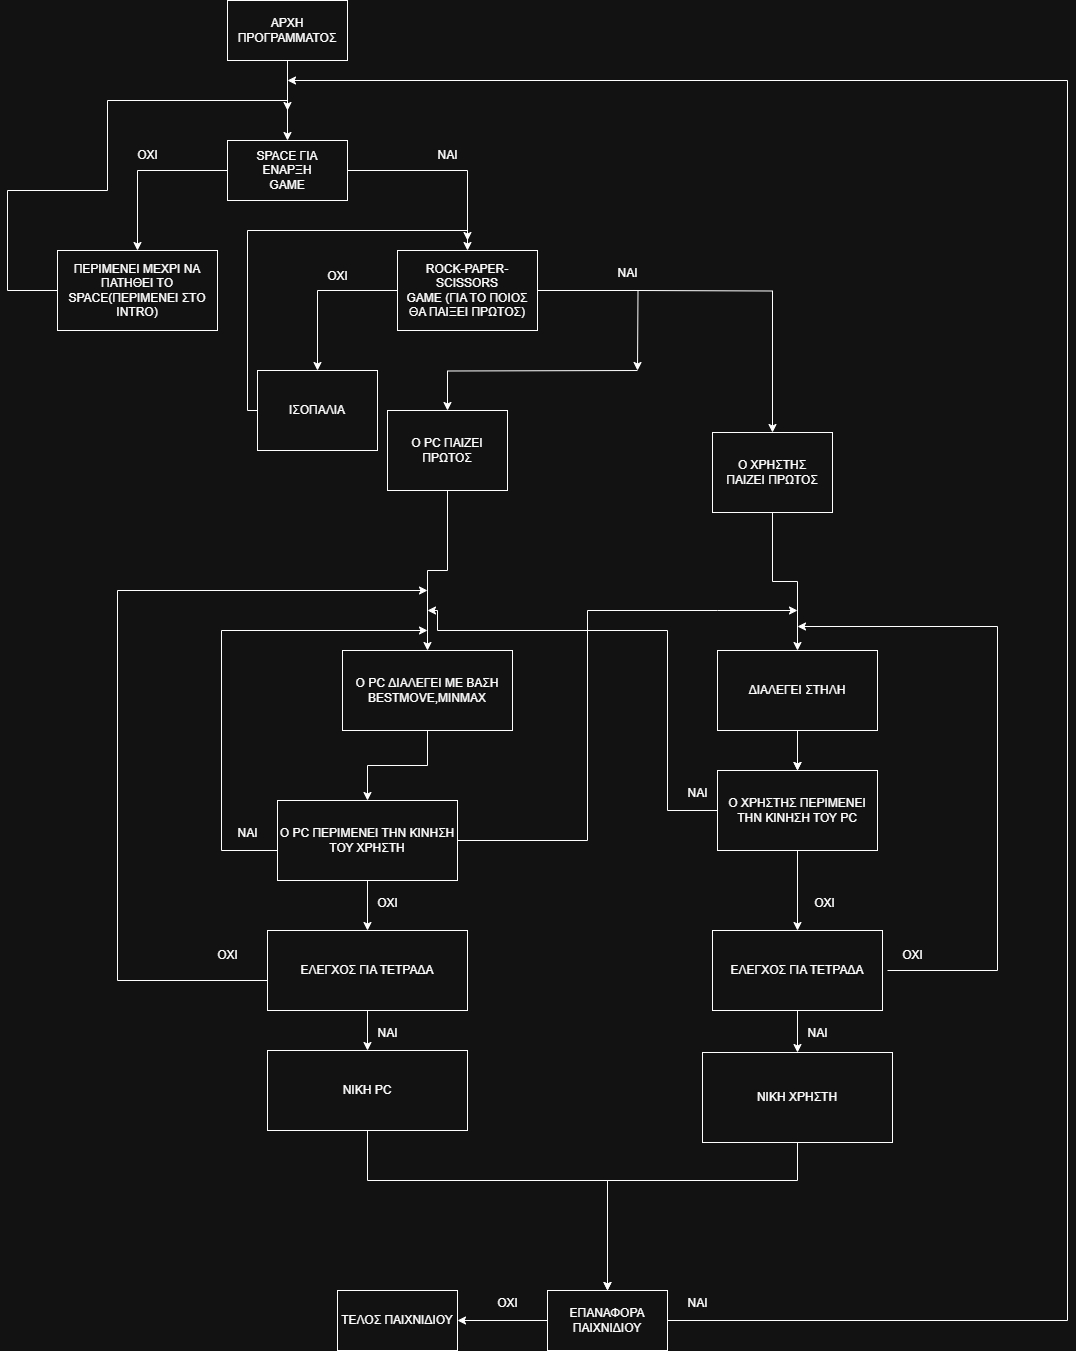

The diagram above was exported from draw.io. Its source (the exported page's mxGraphModel, read from the mxfile embedded in the PNG):
<mxGraphModel dx="1423" dy="4047" grid="1" gridSize="10" guides="1" tooltips="1" connect="1" arrows="1" fold="1" page="1" pageScale="1" pageWidth="827" pageHeight="1169" math="0" shadow="0">
  <root>
    <mxCell id="0" />
    <mxCell id="1" parent="0" />
    <mxCell id="GHq0a32mWPBWF1jFA7cL-5" value="" style="edgeStyle=orthogonalEdgeStyle;rounded=0;orthogonalLoop=1;jettySize=auto;html=1;" edge="1" parent="1" source="GHq0a32mWPBWF1jFA7cL-3" target="GHq0a32mWPBWF1jFA7cL-4">
      <mxGeometry relative="1" as="geometry" />
    </mxCell>
    <mxCell id="GHq0a32mWPBWF1jFA7cL-3" value="ΑΡΧΗ&lt;div&gt;ΠΡΟΓΡΑΜΜΑΤΟΣ&lt;/div&gt;" style="rounded=0;whiteSpace=wrap;html=1;" vertex="1" parent="1">
      <mxGeometry x="250" y="-2850" width="120" height="60" as="geometry" />
    </mxCell>
    <mxCell id="GHq0a32mWPBWF1jFA7cL-8" value="" style="edgeStyle=orthogonalEdgeStyle;rounded=0;orthogonalLoop=1;jettySize=auto;html=1;" edge="1" parent="1" source="GHq0a32mWPBWF1jFA7cL-4" target="GHq0a32mWPBWF1jFA7cL-7">
      <mxGeometry relative="1" as="geometry" />
    </mxCell>
    <mxCell id="GHq0a32mWPBWF1jFA7cL-13" value="" style="edgeStyle=orthogonalEdgeStyle;rounded=0;orthogonalLoop=1;jettySize=auto;html=1;" edge="1" parent="1" source="GHq0a32mWPBWF1jFA7cL-4" target="GHq0a32mWPBWF1jFA7cL-12">
      <mxGeometry relative="1" as="geometry" />
    </mxCell>
    <mxCell id="GHq0a32mWPBWF1jFA7cL-4" value="SPACE ΓΙΑ&lt;div&gt;ΕΝΑΡΞΗ&lt;/div&gt;&lt;div&gt;GAME&lt;/div&gt;" style="whiteSpace=wrap;html=1;rounded=0;" vertex="1" parent="1">
      <mxGeometry x="250" y="-2710" width="120" height="60" as="geometry" />
    </mxCell>
    <mxCell id="GHq0a32mWPBWF1jFA7cL-18" value="" style="edgeStyle=orthogonalEdgeStyle;rounded=0;orthogonalLoop=1;jettySize=auto;html=1;" edge="1" parent="1" source="GHq0a32mWPBWF1jFA7cL-7">
      <mxGeometry relative="1" as="geometry">
        <mxPoint x="660" y="-2480" as="targetPoint" />
      </mxGeometry>
    </mxCell>
    <mxCell id="GHq0a32mWPBWF1jFA7cL-21" value="" style="edgeStyle=orthogonalEdgeStyle;rounded=0;orthogonalLoop=1;jettySize=auto;html=1;" edge="1" parent="1" source="GHq0a32mWPBWF1jFA7cL-7" target="GHq0a32mWPBWF1jFA7cL-20">
      <mxGeometry relative="1" as="geometry" />
    </mxCell>
    <mxCell id="GHq0a32mWPBWF1jFA7cL-95" value="" style="edgeStyle=orthogonalEdgeStyle;rounded=0;orthogonalLoop=1;jettySize=auto;html=1;" edge="1" parent="1" target="GHq0a32mWPBWF1jFA7cL-26">
      <mxGeometry relative="1" as="geometry">
        <mxPoint x="660" y="-2480" as="sourcePoint" />
      </mxGeometry>
    </mxCell>
    <mxCell id="GHq0a32mWPBWF1jFA7cL-7" value="ROCK-PAPER-SCISSORS&lt;div&gt;GAME (ΓΙΑ ΤΟ ΠΟΙΟΣ ΘΑ ΠΑΙΞΕΙ ΠΡΩΤΟΣ)&lt;/div&gt;" style="whiteSpace=wrap;html=1;rounded=0;" vertex="1" parent="1">
      <mxGeometry x="420" y="-2600" width="140" height="80" as="geometry" />
    </mxCell>
    <mxCell id="GHq0a32mWPBWF1jFA7cL-9" value="NAI" style="text;html=1;align=center;verticalAlign=middle;resizable=0;points=[];autosize=1;strokeColor=none;fillColor=none;" vertex="1" parent="1">
      <mxGeometry x="450" y="-2710" width="40" height="30" as="geometry" />
    </mxCell>
    <mxCell id="GHq0a32mWPBWF1jFA7cL-44" value="" style="edgeStyle=orthogonalEdgeStyle;rounded=0;orthogonalLoop=1;jettySize=auto;html=1;exitX=0;exitY=0.5;exitDx=0;exitDy=0;" edge="1" parent="1" source="GHq0a32mWPBWF1jFA7cL-12">
      <mxGeometry relative="1" as="geometry">
        <mxPoint x="310" y="-2740" as="targetPoint" />
        <Array as="points">
          <mxPoint x="30" y="-2560" />
          <mxPoint x="30" y="-2660" />
          <mxPoint x="130" y="-2660" />
          <mxPoint x="130" y="-2750" />
        </Array>
      </mxGeometry>
    </mxCell>
    <mxCell id="GHq0a32mWPBWF1jFA7cL-12" value="ΠΕΡΙΜΕΝΕΙ ΜΕΧΡΙ ΝΑ ΠΑΤΗΘΕΙ ΤΟ SPACE(ΠΕΡΙΜΕΝΕΙ ΣΤΟ INTRO)" style="whiteSpace=wrap;html=1;rounded=0;" vertex="1" parent="1">
      <mxGeometry x="80" y="-2600" width="160" height="80" as="geometry" />
    </mxCell>
    <mxCell id="GHq0a32mWPBWF1jFA7cL-14" value="ΟΧΙ" style="text;html=1;align=center;verticalAlign=middle;resizable=0;points=[];autosize=1;strokeColor=none;fillColor=none;" vertex="1" parent="1">
      <mxGeometry x="150" y="-2710" width="40" height="30" as="geometry" />
    </mxCell>
    <mxCell id="GHq0a32mWPBWF1jFA7cL-24" value="" style="edgeStyle=orthogonalEdgeStyle;rounded=0;orthogonalLoop=1;jettySize=auto;html=1;" edge="1" parent="1" target="GHq0a32mWPBWF1jFA7cL-23">
      <mxGeometry relative="1" as="geometry">
        <mxPoint x="660" y="-2560" as="sourcePoint" />
      </mxGeometry>
    </mxCell>
    <mxCell id="GHq0a32mWPBWF1jFA7cL-19" value="ΝΑΙ" style="text;html=1;align=center;verticalAlign=middle;resizable=0;points=[];autosize=1;strokeColor=none;fillColor=none;" vertex="1" parent="1">
      <mxGeometry x="630" y="-2592" width="40" height="30" as="geometry" />
    </mxCell>
    <mxCell id="GHq0a32mWPBWF1jFA7cL-42" value="" style="edgeStyle=orthogonalEdgeStyle;rounded=0;orthogonalLoop=1;jettySize=auto;html=1;exitX=0;exitY=0.5;exitDx=0;exitDy=0;" edge="1" parent="1" source="GHq0a32mWPBWF1jFA7cL-20">
      <mxGeometry relative="1" as="geometry">
        <mxPoint x="270" y="-2440" as="sourcePoint" />
        <mxPoint x="490" y="-2610" as="targetPoint" />
        <Array as="points">
          <mxPoint x="270" y="-2440" />
          <mxPoint x="270" y="-2620" />
          <mxPoint x="490" y="-2620" />
        </Array>
      </mxGeometry>
    </mxCell>
    <mxCell id="GHq0a32mWPBWF1jFA7cL-20" value="ΙΣΟΠΑΛΙΑ" style="whiteSpace=wrap;html=1;rounded=0;" vertex="1" parent="1">
      <mxGeometry x="280" y="-2480" width="120" height="80" as="geometry" />
    </mxCell>
    <mxCell id="GHq0a32mWPBWF1jFA7cL-22" value="ΟΧΙ&lt;div&gt;&lt;br&gt;&lt;/div&gt;" style="text;html=1;align=center;verticalAlign=middle;resizable=0;points=[];autosize=1;strokeColor=none;fillColor=none;" vertex="1" parent="1">
      <mxGeometry x="340" y="-2587" width="40" height="40" as="geometry" />
    </mxCell>
    <mxCell id="GHq0a32mWPBWF1jFA7cL-30" value="" style="edgeStyle=orthogonalEdgeStyle;rounded=0;orthogonalLoop=1;jettySize=auto;html=1;" edge="1" parent="1" source="GHq0a32mWPBWF1jFA7cL-23" target="GHq0a32mWPBWF1jFA7cL-29">
      <mxGeometry relative="1" as="geometry" />
    </mxCell>
    <mxCell id="GHq0a32mWPBWF1jFA7cL-23" value="Ο ΧΡΗΣΤΗΣ&lt;div&gt;ΠΑΙΖΕΙ ΠΡΩΤΟΣ&lt;/div&gt;" style="whiteSpace=wrap;html=1;rounded=0;" vertex="1" parent="1">
      <mxGeometry x="735" y="-2418" width="120" height="80" as="geometry" />
    </mxCell>
    <mxCell id="GHq0a32mWPBWF1jFA7cL-32" value="" style="edgeStyle=orthogonalEdgeStyle;rounded=0;orthogonalLoop=1;jettySize=auto;html=1;" edge="1" parent="1" source="GHq0a32mWPBWF1jFA7cL-26" target="GHq0a32mWPBWF1jFA7cL-31">
      <mxGeometry relative="1" as="geometry" />
    </mxCell>
    <mxCell id="GHq0a32mWPBWF1jFA7cL-26" value="Ο PC ΠΑΙΖΕΙ&lt;div&gt;ΠΡΩΤΟΣ&lt;/div&gt;" style="whiteSpace=wrap;html=1;rounded=0;" vertex="1" parent="1">
      <mxGeometry x="410" y="-2440" width="120" height="80" as="geometry" />
    </mxCell>
    <mxCell id="GHq0a32mWPBWF1jFA7cL-48" value="" style="edgeStyle=orthogonalEdgeStyle;rounded=0;orthogonalLoop=1;jettySize=auto;html=1;" edge="1" parent="1" source="GHq0a32mWPBWF1jFA7cL-29" target="GHq0a32mWPBWF1jFA7cL-47">
      <mxGeometry relative="1" as="geometry" />
    </mxCell>
    <mxCell id="GHq0a32mWPBWF1jFA7cL-100" value="" style="edgeStyle=orthogonalEdgeStyle;rounded=0;orthogonalLoop=1;jettySize=auto;html=1;" edge="1" parent="1" source="GHq0a32mWPBWF1jFA7cL-29" target="GHq0a32mWPBWF1jFA7cL-47">
      <mxGeometry relative="1" as="geometry" />
    </mxCell>
    <mxCell id="GHq0a32mWPBWF1jFA7cL-29" value="ΔΙΑΛΕΓΕΙ ΣΤΗΛΗ" style="whiteSpace=wrap;html=1;rounded=0;" vertex="1" parent="1">
      <mxGeometry x="740" y="-2200" width="160" height="80" as="geometry" />
    </mxCell>
    <mxCell id="GHq0a32mWPBWF1jFA7cL-46" value="" style="edgeStyle=orthogonalEdgeStyle;rounded=0;orthogonalLoop=1;jettySize=auto;html=1;" edge="1" parent="1" source="GHq0a32mWPBWF1jFA7cL-31" target="GHq0a32mWPBWF1jFA7cL-45">
      <mxGeometry relative="1" as="geometry" />
    </mxCell>
    <mxCell id="GHq0a32mWPBWF1jFA7cL-31" value="Ο PC ΔΙΑΛΕΓΕΙ ΜΕ ΒΑΣΗ BESTMOVE,MINMAX" style="whiteSpace=wrap;html=1;rounded=0;" vertex="1" parent="1">
      <mxGeometry x="365" y="-2200" width="170" height="80" as="geometry" />
    </mxCell>
    <mxCell id="GHq0a32mWPBWF1jFA7cL-50" value="" style="edgeStyle=orthogonalEdgeStyle;rounded=0;orthogonalLoop=1;jettySize=auto;html=1;" edge="1" parent="1" source="GHq0a32mWPBWF1jFA7cL-45" target="GHq0a32mWPBWF1jFA7cL-49">
      <mxGeometry relative="1" as="geometry" />
    </mxCell>
    <mxCell id="GHq0a32mWPBWF1jFA7cL-62" style="edgeStyle=orthogonalEdgeStyle;rounded=0;orthogonalLoop=1;jettySize=auto;html=1;exitX=1;exitY=0.5;exitDx=0;exitDy=0;" edge="1" parent="1" source="GHq0a32mWPBWF1jFA7cL-45">
      <mxGeometry relative="1" as="geometry">
        <mxPoint x="820" y="-2240" as="targetPoint" />
        <Array as="points">
          <mxPoint x="610" y="-2010" />
          <mxPoint x="610" y="-2240" />
          <mxPoint x="740" y="-2240" />
        </Array>
      </mxGeometry>
    </mxCell>
    <mxCell id="GHq0a32mWPBWF1jFA7cL-45" value="Ο PC ΠΕΡΙΜΕΝΕΙ ΤΗΝ ΚΙΝΗΣΗ ΤΟΥ ΧΡΗΣΤΗ" style="whiteSpace=wrap;html=1;rounded=0;" vertex="1" parent="1">
      <mxGeometry x="300" y="-2050" width="180" height="80" as="geometry" />
    </mxCell>
    <mxCell id="GHq0a32mWPBWF1jFA7cL-61" value="" style="edgeStyle=orthogonalEdgeStyle;rounded=0;orthogonalLoop=1;jettySize=auto;html=1;" edge="1" parent="1" source="GHq0a32mWPBWF1jFA7cL-47" target="GHq0a32mWPBWF1jFA7cL-60">
      <mxGeometry relative="1" as="geometry" />
    </mxCell>
    <mxCell id="GHq0a32mWPBWF1jFA7cL-65" value="" style="edgeStyle=orthogonalEdgeStyle;rounded=0;orthogonalLoop=1;jettySize=auto;html=1;exitX=0;exitY=0.5;exitDx=0;exitDy=0;" edge="1" parent="1" source="GHq0a32mWPBWF1jFA7cL-47">
      <mxGeometry relative="1" as="geometry">
        <mxPoint x="820" y="-1960" as="sourcePoint" />
        <mxPoint x="450" y="-2240" as="targetPoint" />
        <Array as="points">
          <mxPoint x="690" y="-2040" />
          <mxPoint x="690" y="-2220" />
          <mxPoint x="460" y="-2220" />
          <mxPoint x="460" y="-2240" />
        </Array>
      </mxGeometry>
    </mxCell>
    <mxCell id="GHq0a32mWPBWF1jFA7cL-47" value="Ο ΧΡΗΣΤΗΣ ΠΕΡΙΜΕΝΕΙ ΤΗΝ ΚΙΝΗΣΗ ΤΟΥ PC" style="whiteSpace=wrap;html=1;rounded=0;" vertex="1" parent="1">
      <mxGeometry x="740" y="-2080" width="160" height="80" as="geometry" />
    </mxCell>
    <mxCell id="GHq0a32mWPBWF1jFA7cL-52" value="" style="edgeStyle=orthogonalEdgeStyle;rounded=0;orthogonalLoop=1;jettySize=auto;html=1;exitX=0;exitY=0.5;exitDx=0;exitDy=0;" edge="1" parent="1" source="GHq0a32mWPBWF1jFA7cL-45">
      <mxGeometry relative="1" as="geometry">
        <mxPoint x="263.95" y="-2000.05" as="sourcePoint" />
        <mxPoint x="450" y="-2220" as="targetPoint" />
        <Array as="points">
          <mxPoint x="300" y="-2000" />
          <mxPoint x="244" y="-2000" />
          <mxPoint x="244" y="-2220" />
        </Array>
      </mxGeometry>
    </mxCell>
    <mxCell id="GHq0a32mWPBWF1jFA7cL-71" value="" style="edgeStyle=orthogonalEdgeStyle;rounded=0;orthogonalLoop=1;jettySize=auto;html=1;" edge="1" parent="1" source="GHq0a32mWPBWF1jFA7cL-49" target="GHq0a32mWPBWF1jFA7cL-70">
      <mxGeometry relative="1" as="geometry" />
    </mxCell>
    <mxCell id="GHq0a32mWPBWF1jFA7cL-49" value="ΕΛΕΓΧΟΣ ΓΙΑ ΤΕΤΡΑΔΑ" style="whiteSpace=wrap;html=1;rounded=0;" vertex="1" parent="1">
      <mxGeometry x="290" y="-1920" width="200" height="80" as="geometry" />
    </mxCell>
    <mxCell id="GHq0a32mWPBWF1jFA7cL-53" value="ΝΑΙ&lt;div&gt;&lt;br&gt;&lt;/div&gt;" style="text;html=1;align=center;verticalAlign=middle;resizable=0;points=[];autosize=1;strokeColor=none;fillColor=none;" vertex="1" parent="1">
      <mxGeometry x="250" y="-2030" width="40" height="40" as="geometry" />
    </mxCell>
    <mxCell id="GHq0a32mWPBWF1jFA7cL-54" value="ΟΧΙ" style="text;html=1;align=center;verticalAlign=middle;resizable=0;points=[];autosize=1;strokeColor=none;fillColor=none;" vertex="1" parent="1">
      <mxGeometry x="390" y="-1962" width="40" height="30" as="geometry" />
    </mxCell>
    <mxCell id="GHq0a32mWPBWF1jFA7cL-74" value="" style="edgeStyle=orthogonalEdgeStyle;rounded=0;orthogonalLoop=1;jettySize=auto;html=1;" edge="1" parent="1" source="GHq0a32mWPBWF1jFA7cL-60" target="GHq0a32mWPBWF1jFA7cL-73">
      <mxGeometry relative="1" as="geometry" />
    </mxCell>
    <mxCell id="GHq0a32mWPBWF1jFA7cL-60" value="ΕΛΕΓΧΟΣ ΓΙΑ ΤΕΤΡΑΔΑ" style="whiteSpace=wrap;html=1;rounded=0;" vertex="1" parent="1">
      <mxGeometry x="735" y="-1920" width="170" height="80" as="geometry" />
    </mxCell>
    <mxCell id="GHq0a32mWPBWF1jFA7cL-68" value="ΝΑΙ" style="text;html=1;align=center;verticalAlign=middle;resizable=0;points=[];autosize=1;strokeColor=none;fillColor=none;" vertex="1" parent="1">
      <mxGeometry x="700" y="-2072" width="40" height="30" as="geometry" />
    </mxCell>
    <mxCell id="GHq0a32mWPBWF1jFA7cL-69" value="ΟΧΙ" style="text;html=1;align=center;verticalAlign=middle;resizable=0;points=[];autosize=1;strokeColor=none;fillColor=none;" vertex="1" parent="1">
      <mxGeometry x="827" y="-1962" width="40" height="30" as="geometry" />
    </mxCell>
    <mxCell id="GHq0a32mWPBWF1jFA7cL-76" value="" style="edgeStyle=orthogonalEdgeStyle;rounded=0;orthogonalLoop=1;jettySize=auto;html=1;" edge="1" parent="1" source="GHq0a32mWPBWF1jFA7cL-70">
      <mxGeometry relative="1" as="geometry">
        <mxPoint x="630" y="-1560" as="targetPoint" />
        <Array as="points">
          <mxPoint x="390" y="-1670" />
          <mxPoint x="630" y="-1670" />
        </Array>
      </mxGeometry>
    </mxCell>
    <mxCell id="GHq0a32mWPBWF1jFA7cL-103" value="" style="edgeStyle=orthogonalEdgeStyle;rounded=0;orthogonalLoop=1;jettySize=auto;html=1;exitX=0;exitY=0.5;exitDx=0;exitDy=0;" edge="1" parent="1" source="GHq0a32mWPBWF1jFA7cL-49">
      <mxGeometry relative="1" as="geometry">
        <mxPoint x="450" y="-2260" as="targetPoint" />
        <Array as="points">
          <mxPoint x="290" y="-1870" />
          <mxPoint x="140" y="-1870" />
          <mxPoint x="140" y="-2260" />
        </Array>
      </mxGeometry>
    </mxCell>
    <mxCell id="GHq0a32mWPBWF1jFA7cL-70" value="ΝΙΚΗ PC" style="whiteSpace=wrap;html=1;rounded=0;" vertex="1" parent="1">
      <mxGeometry x="290" y="-1800" width="200" height="80" as="geometry" />
    </mxCell>
    <mxCell id="GHq0a32mWPBWF1jFA7cL-78" value="" style="edgeStyle=orthogonalEdgeStyle;rounded=0;orthogonalLoop=1;jettySize=auto;html=1;" edge="1" parent="1" source="GHq0a32mWPBWF1jFA7cL-73">
      <mxGeometry relative="1" as="geometry">
        <mxPoint x="630" y="-1560" as="targetPoint" />
        <Array as="points">
          <mxPoint x="820" y="-1670" />
          <mxPoint x="630" y="-1670" />
        </Array>
      </mxGeometry>
    </mxCell>
    <mxCell id="GHq0a32mWPBWF1jFA7cL-99" value="" style="edgeStyle=orthogonalEdgeStyle;rounded=0;orthogonalLoop=1;jettySize=auto;html=1;" edge="1" parent="1">
      <mxGeometry relative="1" as="geometry">
        <mxPoint x="910" y="-1880" as="sourcePoint" />
        <mxPoint x="820" y="-2224" as="targetPoint" />
        <Array as="points">
          <mxPoint x="1020" y="-1880" />
          <mxPoint x="1020" y="-2224" />
        </Array>
      </mxGeometry>
    </mxCell>
    <mxCell id="GHq0a32mWPBWF1jFA7cL-73" value="ΝΙΚΗ ΧΡΗΣΤΗ" style="whiteSpace=wrap;html=1;rounded=0;" vertex="1" parent="1">
      <mxGeometry x="725" y="-1798" width="190" height="90" as="geometry" />
    </mxCell>
    <mxCell id="GHq0a32mWPBWF1jFA7cL-82" value="" style="edgeStyle=orthogonalEdgeStyle;rounded=0;orthogonalLoop=1;jettySize=auto;html=1;" edge="1" parent="1" source="GHq0a32mWPBWF1jFA7cL-80">
      <mxGeometry relative="1" as="geometry">
        <mxPoint x="310" y="-2770" as="targetPoint" />
        <Array as="points">
          <mxPoint x="1090" y="-1530" />
          <mxPoint x="1090" y="-2770" />
        </Array>
      </mxGeometry>
    </mxCell>
    <mxCell id="GHq0a32mWPBWF1jFA7cL-92" value="" style="edgeStyle=orthogonalEdgeStyle;rounded=0;orthogonalLoop=1;jettySize=auto;html=1;" edge="1" parent="1" source="GHq0a32mWPBWF1jFA7cL-80" target="GHq0a32mWPBWF1jFA7cL-87">
      <mxGeometry relative="1" as="geometry" />
    </mxCell>
    <mxCell id="GHq0a32mWPBWF1jFA7cL-80" value="ΕΠΑΝΑΦΟΡΑ ΠΑΙΧΝΙΔΙΟΥ" style="rounded=0;whiteSpace=wrap;html=1;" vertex="1" parent="1">
      <mxGeometry x="570" y="-1560" width="120" height="60" as="geometry" />
    </mxCell>
    <mxCell id="GHq0a32mWPBWF1jFA7cL-83" value="ΝΑΙ" style="text;html=1;align=center;verticalAlign=middle;resizable=0;points=[];autosize=1;strokeColor=none;fillColor=none;" vertex="1" parent="1">
      <mxGeometry x="700" y="-1562" width="40" height="30" as="geometry" />
    </mxCell>
    <mxCell id="GHq0a32mWPBWF1jFA7cL-87" value="ΤΕΛΟΣ ΠΑΙΧΝΙΔΙΟΥ" style="whiteSpace=wrap;html=1;rounded=0;" vertex="1" parent="1">
      <mxGeometry x="360" y="-1560" width="120" height="60" as="geometry" />
    </mxCell>
    <mxCell id="GHq0a32mWPBWF1jFA7cL-93" value="ΟΧΙ" style="text;html=1;align=center;verticalAlign=middle;resizable=0;points=[];autosize=1;strokeColor=none;fillColor=none;" vertex="1" parent="1">
      <mxGeometry x="510" y="-1562" width="40" height="30" as="geometry" />
    </mxCell>
    <mxCell id="GHq0a32mWPBWF1jFA7cL-97" value="ΝΑΙ" style="text;html=1;align=center;verticalAlign=middle;resizable=0;points=[];autosize=1;strokeColor=none;fillColor=none;" vertex="1" parent="1">
      <mxGeometry x="820" y="-1832" width="40" height="30" as="geometry" />
    </mxCell>
    <mxCell id="GHq0a32mWPBWF1jFA7cL-101" value="ΟΧΙ" style="text;html=1;align=center;verticalAlign=middle;resizable=0;points=[];autosize=1;strokeColor=none;fillColor=none;" vertex="1" parent="1">
      <mxGeometry x="915" y="-1910" width="40" height="30" as="geometry" />
    </mxCell>
    <mxCell id="GHq0a32mWPBWF1jFA7cL-104" value="ΟΧΙ" style="text;html=1;align=center;verticalAlign=middle;resizable=0;points=[];autosize=1;strokeColor=none;fillColor=none;" vertex="1" parent="1">
      <mxGeometry x="230" y="-1910" width="40" height="30" as="geometry" />
    </mxCell>
    <mxCell id="GHq0a32mWPBWF1jFA7cL-105" value="ΝΑΙ" style="text;html=1;align=center;verticalAlign=middle;resizable=0;points=[];autosize=1;strokeColor=none;fillColor=none;" vertex="1" parent="1">
      <mxGeometry x="390" y="-1832" width="40" height="30" as="geometry" />
    </mxCell>
  </root>
</mxGraphModel>